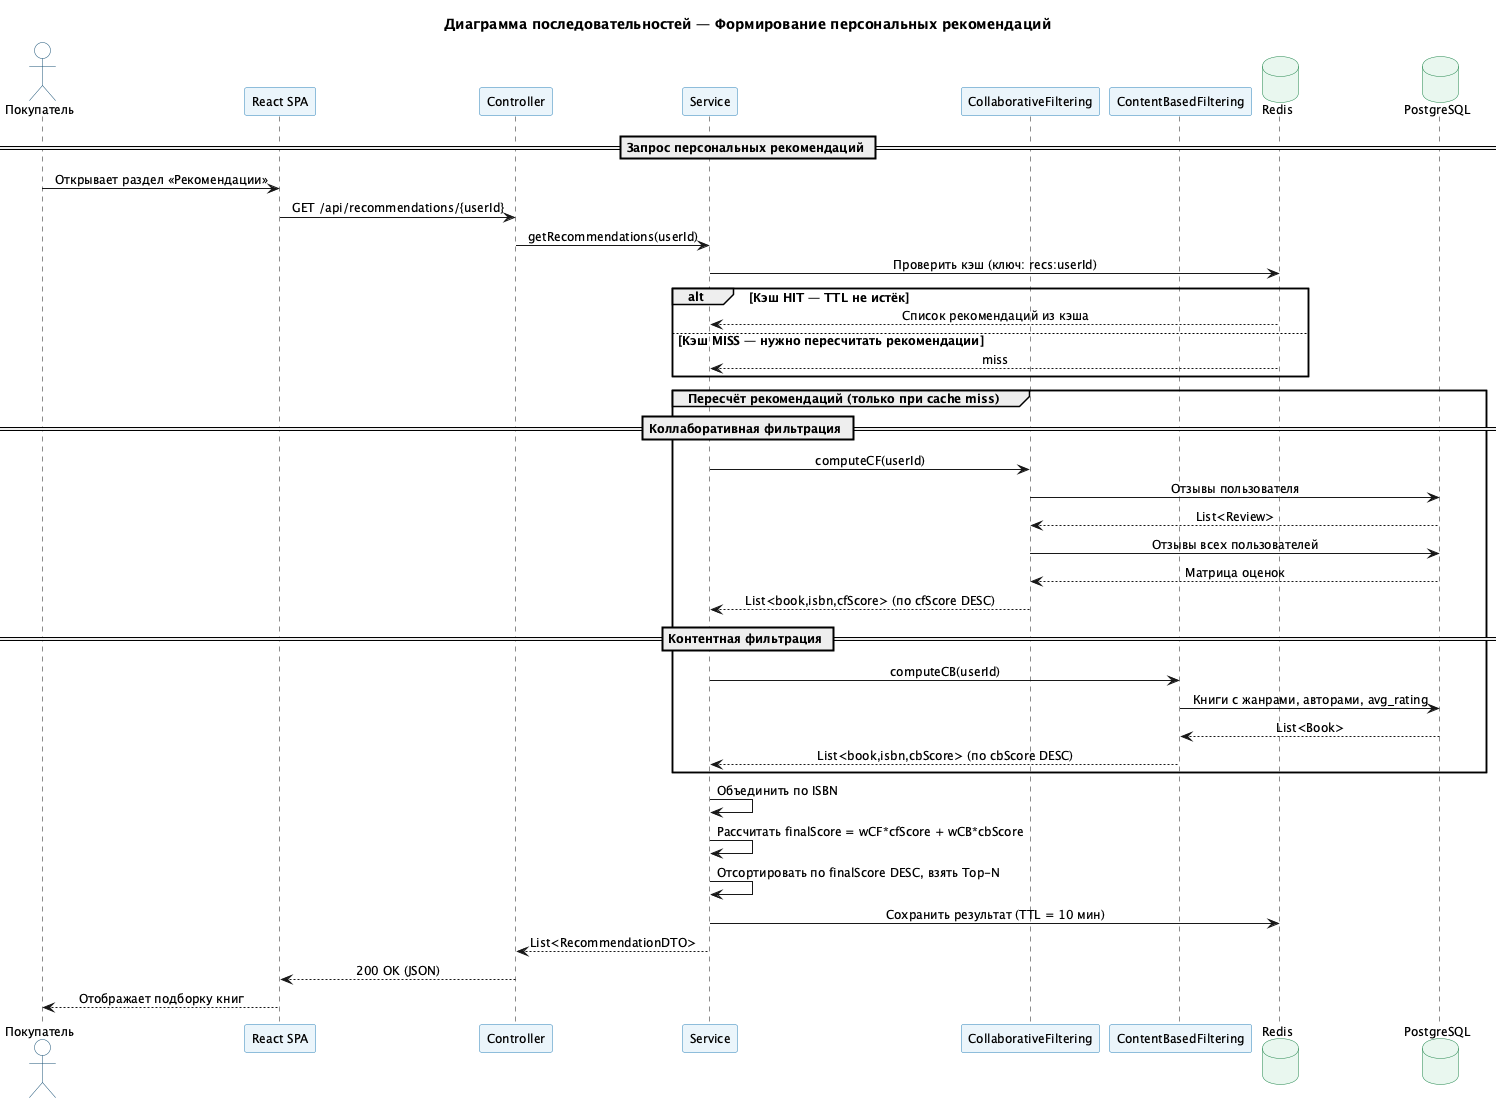

The diagram above was rendered by PlantUML. Its source (embedded in the PNG):
@startuml seq_recommendations
title Диаграмма последовательностей — Формирование персональных рекомендаций

skinparam sequenceMessageAlign center
skinparam responseMessageBelowArrow true
skinparam defaultFontSize 12
skinparam participant {
  BackgroundColor #EBF5FB
  BorderColor     #2980B9
}
skinparam actor {
  BackgroundColor #FDFEFE
  BorderColor     #1A5276
}
skinparam database {
  BackgroundColor #E9F7EF
  BorderColor     #1E8449
}

actor       "Покупатель"                as User
participant "React SPA"                as SPA
participant "Controller"               as Ctrl
participant "Service"                  as Svc
participant "CollaborativeFiltering"   as CF
participant "ContentBasedFiltering"    as CB
database    "Redis"                    as Redis
database    "PostgreSQL"               as DB

== Запрос персональных рекомендаций ==

User -> SPA  : Открывает раздел «Рекомендации»
SPA  -> Ctrl : GET /api/recommendations/{userId}
Ctrl -> Svc  : getRecommendations(userId)
Svc  -> Redis : Проверить кэш (ключ: recs:userId)

alt Кэш HIT — TTL не истёк
    Redis --> Svc : Список рекомендаций из кэша
else Кэш MISS — нужно пересчитать рекомендации
    Redis --> Svc : miss
end

group Пересчёт рекомендаций (только при cache miss)
    == Коллаборативная фильтрация ==
    Svc -> CF  : computeCF(userId)
    CF  -> DB  : Отзывы пользователя
    DB --> CF  : List<Review>
    CF  -> DB  : Отзывы всех пользователей
    DB --> CF  : Матрица оценок
    CF --> Svc : List<book,isbn,cfScore> (по cfScore DESC)

    == Контентная фильтрация ==
    Svc -> CB  : computeCB(userId)
    CB  -> DB  : Книги с жанрами, авторами, avg_rating
    DB --> CB  : List<Book>
    CB --> Svc : List<book,isbn,cbScore> (по cbScore DESC)
end

Svc -> Svc  : Объединить по ISBN
Svc -> Svc  : Рассчитать finalScore = wCF*cfScore + wCB*cbScore
Svc -> Svc  : Отсортировать по finalScore DESC, взять Top-N
Svc -> Redis : Сохранить результат (TTL = 10 мин)

Svc  --> Ctrl : List<RecommendationDTO>
Ctrl --> SPA  : 200 OK (JSON)
SPA  --> User : Отображает подборку книг

@enduml